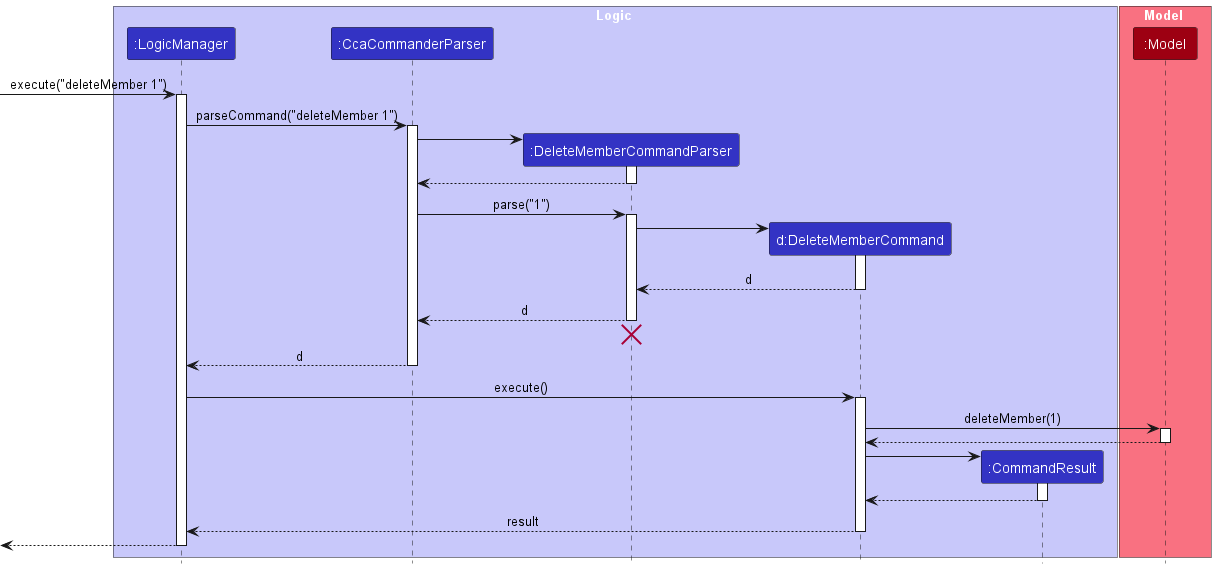

The diagram above was rendered by PlantUML. Its source (embedded in the PNG):
@startuml
!include style.puml
skinparam ArrowFontStyle plain

box Logic LOGIC_COLOR_T1
participant ":LogicManager" as LogicManager LOGIC_COLOR
participant ":CcaCommanderParser" as CcaCommanderParser LOGIC_COLOR
participant ":DeleteMemberCommandParser" as DeleteMemberCommandParser LOGIC_COLOR
participant "d:DeleteMemberCommand" as DeleteMemberCommand LOGIC_COLOR
participant ":CommandResult" as CommandResult LOGIC_COLOR
end box

box Model MODEL_COLOR_T1
participant ":Model" as Model MODEL_COLOR
end box

[-> LogicManager : execute("deleteMember 1")
activate LogicManager

LogicManager -> CcaCommanderParser : parseCommand("deleteMember 1")
activate CcaCommanderParser

create DeleteMemberCommandParser
CcaCommanderParser -> DeleteMemberCommandParser
activate DeleteMemberCommandParser

DeleteMemberCommandParser --> CcaCommanderParser
deactivate DeleteMemberCommandParser

CcaCommanderParser -> DeleteMemberCommandParser : parse("1")
activate DeleteMemberCommandParser

create DeleteMemberCommand
DeleteMemberCommandParser -> DeleteMemberCommand
activate DeleteMemberCommand

DeleteMemberCommand --> DeleteMemberCommandParser : d
deactivate DeleteMemberCommand

DeleteMemberCommandParser --> CcaCommanderParser : d
deactivate DeleteMemberCommandParser
'Hidden arrow to position the destroy marker below the end of the activation bar.
DeleteMemberCommandParser -[hidden]-> CcaCommanderParser
destroy DeleteMemberCommandParser

CcaCommanderParser --> LogicManager : d
deactivate CcaCommanderParser

LogicManager -> DeleteMemberCommand : execute()
activate DeleteMemberCommand

DeleteMemberCommand -> Model : deleteMember(1)
activate Model

Model --> DeleteMemberCommand
deactivate Model

create CommandResult
DeleteMemberCommand -> CommandResult
activate CommandResult

CommandResult --> DeleteMemberCommand
deactivate CommandResult

DeleteMemberCommand --> LogicManager : result
deactivate DeleteMemberCommand

[<--LogicManager
deactivate LogicManager
@enduml